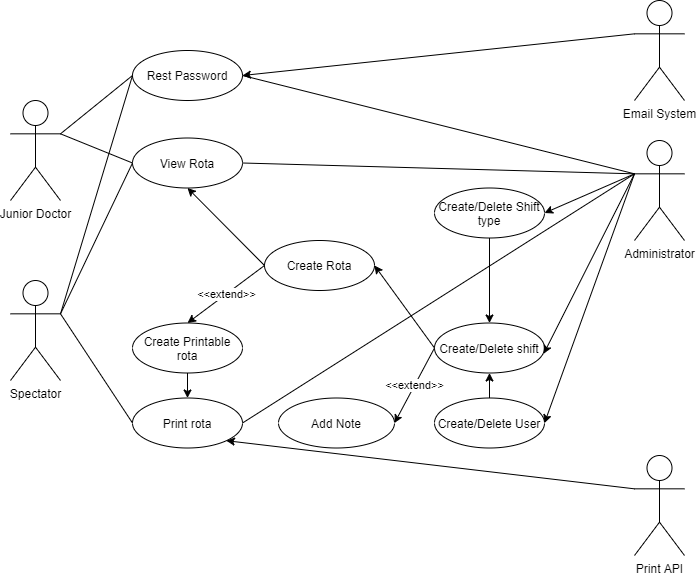

The diagram above was exported from draw.io. Its source (the exported page's mxGraphModel, read from the mxfile embedded in the PNG):
<mxGraphModel dx="1086" dy="806" grid="1" gridSize="10" guides="1" tooltips="1" connect="1" arrows="1" fold="1" page="1" pageScale="1" pageWidth="827" pageHeight="1169" math="0" shadow="0">
  <root>
    <mxCell id="0" />
    <mxCell id="1" parent="0" />
    <mxCell id="z7Lg9RJoyMIoHgbX3IGZ-1" value="Administrator" style="shape=umlActor;verticalLabelPosition=bottom;labelBackgroundColor=#ffffff;verticalAlign=top;html=1;outlineConnect=0;" parent="1" vertex="1">
      <mxGeometry x="710" y="220" width="50" height="100" as="geometry" />
    </mxCell>
    <mxCell id="z7Lg9RJoyMIoHgbX3IGZ-2" value="Junior Doctor" style="shape=umlActor;verticalLabelPosition=bottom;labelBackgroundColor=#ffffff;verticalAlign=top;html=1;outlineConnect=0;" parent="1" vertex="1">
      <mxGeometry x="86" y="180" width="50" height="100" as="geometry" />
    </mxCell>
    <mxCell id="z7Lg9RJoyMIoHgbX3IGZ-3" value="Spectator&lt;br&gt;" style="shape=umlActor;verticalLabelPosition=bottom;labelBackgroundColor=#ffffff;verticalAlign=top;html=1;outlineConnect=0;" parent="1" vertex="1">
      <mxGeometry x="86" y="360" width="50" height="100" as="geometry" />
    </mxCell>
    <mxCell id="z7Lg9RJoyMIoHgbX3IGZ-27" value="View Rota" style="ellipse;whiteSpace=wrap;html=1;" parent="1" vertex="1">
      <mxGeometry x="208" y="217.5" width="110" height="50" as="geometry" />
    </mxCell>
    <mxCell id="z7Lg9RJoyMIoHgbX3IGZ-34" style="edgeStyle=orthogonalEdgeStyle;rounded=0;orthogonalLoop=1;jettySize=auto;html=1;exitX=0.5;exitY=1;exitDx=0;exitDy=0;" parent="1" source="z7Lg9RJoyMIoHgbX3IGZ-30" target="z7Lg9RJoyMIoHgbX3IGZ-31" edge="1">
      <mxGeometry relative="1" as="geometry" />
    </mxCell>
    <mxCell id="z7Lg9RJoyMIoHgbX3IGZ-30" value="Create/Delete Shift type" style="ellipse;whiteSpace=wrap;html=1;" parent="1" vertex="1">
      <mxGeometry x="510" y="267.5" width="110" height="50" as="geometry" />
    </mxCell>
    <mxCell id="z7Lg9RJoyMIoHgbX3IGZ-31" value="Create/Delete shift" style="ellipse;whiteSpace=wrap;html=1;" parent="1" vertex="1">
      <mxGeometry x="510" y="402.5" width="110" height="50" as="geometry" />
    </mxCell>
    <mxCell id="z7Lg9RJoyMIoHgbX3IGZ-35" style="edgeStyle=orthogonalEdgeStyle;rounded=0;orthogonalLoop=1;jettySize=auto;html=1;exitX=0.5;exitY=0;exitDx=0;exitDy=0;entryX=0.5;entryY=1;entryDx=0;entryDy=0;" parent="1" source="z7Lg9RJoyMIoHgbX3IGZ-32" target="z7Lg9RJoyMIoHgbX3IGZ-31" edge="1">
      <mxGeometry relative="1" as="geometry" />
    </mxCell>
    <mxCell id="z7Lg9RJoyMIoHgbX3IGZ-32" value="Create/Delete User" style="ellipse;whiteSpace=wrap;html=1;" parent="1" vertex="1">
      <mxGeometry x="510" y="477.5" width="110" height="50" as="geometry" />
    </mxCell>
    <mxCell id="z7Lg9RJoyMIoHgbX3IGZ-42" value="" style="endArrow=classic;html=1;exitX=0;exitY=0.3333333333333333;exitDx=0;exitDy=0;exitPerimeter=0;entryX=1;entryY=0.5;entryDx=0;entryDy=0;" parent="1" source="z7Lg9RJoyMIoHgbX3IGZ-1" target="z7Lg9RJoyMIoHgbX3IGZ-30" edge="1">
      <mxGeometry width="50" height="50" relative="1" as="geometry">
        <mxPoint x="384" y="412.5" as="sourcePoint" />
        <mxPoint x="434" y="362.5" as="targetPoint" />
      </mxGeometry>
    </mxCell>
    <mxCell id="z7Lg9RJoyMIoHgbX3IGZ-43" value="" style="endArrow=classic;html=1;entryX=0.993;entryY=0.614;entryDx=0;entryDy=0;entryPerimeter=0;exitX=0;exitY=0.3333333333333333;exitDx=0;exitDy=0;exitPerimeter=0;" parent="1" source="z7Lg9RJoyMIoHgbX3IGZ-1" target="z7Lg9RJoyMIoHgbX3IGZ-31" edge="1">
      <mxGeometry width="50" height="50" relative="1" as="geometry">
        <mxPoint x="384" y="412.5" as="sourcePoint" />
        <mxPoint x="434" y="362.5" as="targetPoint" />
      </mxGeometry>
    </mxCell>
    <mxCell id="z7Lg9RJoyMIoHgbX3IGZ-44" value="" style="endArrow=classic;html=1;exitX=0;exitY=0.3333333333333333;exitDx=0;exitDy=0;exitPerimeter=0;entryX=1;entryY=0.5;entryDx=0;entryDy=0;" parent="1" source="z7Lg9RJoyMIoHgbX3IGZ-1" target="z7Lg9RJoyMIoHgbX3IGZ-32" edge="1">
      <mxGeometry width="50" height="50" relative="1" as="geometry">
        <mxPoint x="384" y="412.5" as="sourcePoint" />
        <mxPoint x="434" y="362.5" as="targetPoint" />
      </mxGeometry>
    </mxCell>
    <mxCell id="z7Lg9RJoyMIoHgbX3IGZ-45" value="Create Rota" style="ellipse;whiteSpace=wrap;html=1;" parent="1" vertex="1">
      <mxGeometry x="340" y="320" width="110" height="50" as="geometry" />
    </mxCell>
    <mxCell id="z7Lg9RJoyMIoHgbX3IGZ-46" value="" style="endArrow=classic;html=1;entryX=1;entryY=0.5;entryDx=0;entryDy=0;exitX=0;exitY=0.5;exitDx=0;exitDy=0;" parent="1" source="z7Lg9RJoyMIoHgbX3IGZ-31" target="z7Lg9RJoyMIoHgbX3IGZ-45" edge="1">
      <mxGeometry width="50" height="50" relative="1" as="geometry">
        <mxPoint x="364.5" y="555" as="sourcePoint" />
        <mxPoint x="414.5" y="420" as="targetPoint" />
      </mxGeometry>
    </mxCell>
    <mxCell id="z7Lg9RJoyMIoHgbX3IGZ-50" value="" style="endArrow=classic;html=1;entryX=0.5;entryY=1;entryDx=0;entryDy=0;exitX=0;exitY=0.5;exitDx=0;exitDy=0;" parent="1" source="z7Lg9RJoyMIoHgbX3IGZ-45" target="z7Lg9RJoyMIoHgbX3IGZ-27" edge="1">
      <mxGeometry width="50" height="50" relative="1" as="geometry">
        <mxPoint x="184" y="507.5" as="sourcePoint" />
        <mxPoint x="234" y="457.5" as="targetPoint" />
      </mxGeometry>
    </mxCell>
    <mxCell id="z7Lg9RJoyMIoHgbX3IGZ-53" value="Create Printable rota" style="ellipse;whiteSpace=wrap;html=1;" parent="1" vertex="1">
      <mxGeometry x="208" y="402.5" width="110" height="50" as="geometry" />
    </mxCell>
    <mxCell id="z7Lg9RJoyMIoHgbX3IGZ-54" value="&amp;lt;&amp;lt;extend&amp;gt;&amp;gt;" style="endArrow=classic;html=1;entryX=0.5;entryY=0;entryDx=0;entryDy=0;exitX=0;exitY=0.5;exitDx=0;exitDy=0;" parent="1" source="z7Lg9RJoyMIoHgbX3IGZ-45" target="z7Lg9RJoyMIoHgbX3IGZ-53" edge="1">
      <mxGeometry width="50" height="50" relative="1" as="geometry">
        <mxPoint x="265" y="467.5" as="sourcePoint" />
        <mxPoint x="315" y="417.5" as="targetPoint" />
      </mxGeometry>
    </mxCell>
    <mxCell id="z7Lg9RJoyMIoHgbX3IGZ-70" value="Print rota" style="ellipse;whiteSpace=wrap;html=1;" parent="1" vertex="1">
      <mxGeometry x="208" y="477.5" width="110" height="50" as="geometry" />
    </mxCell>
    <mxCell id="z7Lg9RJoyMIoHgbX3IGZ-71" value="" style="endArrow=classic;html=1;entryX=0.5;entryY=0;entryDx=0;entryDy=0;exitX=0.5;exitY=1;exitDx=0;exitDy=0;" parent="1" source="z7Lg9RJoyMIoHgbX3IGZ-53" target="z7Lg9RJoyMIoHgbX3IGZ-70" edge="1">
      <mxGeometry width="50" height="50" relative="1" as="geometry">
        <mxPoint x="118" y="587.5" as="sourcePoint" />
        <mxPoint x="168" y="537.5" as="targetPoint" />
      </mxGeometry>
    </mxCell>
    <mxCell id="z7Lg9RJoyMIoHgbX3IGZ-73" value="Add Note" style="ellipse;whiteSpace=wrap;html=1;" parent="1" vertex="1">
      <mxGeometry x="354" y="477.5" width="116" height="50" as="geometry" />
    </mxCell>
    <mxCell id="z7Lg9RJoyMIoHgbX3IGZ-74" value="&amp;lt;&amp;lt;extend&amp;gt;&amp;gt;" style="endArrow=classic;html=1;entryX=1;entryY=0.5;entryDx=0;entryDy=0;exitX=0;exitY=0.5;exitDx=0;exitDy=0;" parent="1" source="z7Lg9RJoyMIoHgbX3IGZ-31" target="z7Lg9RJoyMIoHgbX3IGZ-73" edge="1">
      <mxGeometry width="50" height="50" relative="1" as="geometry">
        <mxPoint x="370.5" y="385" as="sourcePoint" />
        <mxPoint x="442" y="520" as="targetPoint" />
      </mxGeometry>
    </mxCell>
    <mxCell id="z7Lg9RJoyMIoHgbX3IGZ-77" value="Rest Password" style="ellipse;whiteSpace=wrap;html=1;" parent="1" vertex="1">
      <mxGeometry x="208" y="130" width="110" height="50" as="geometry" />
    </mxCell>
    <mxCell id="z7Lg9RJoyMIoHgbX3IGZ-80" style="edgeStyle=orthogonalEdgeStyle;rounded=0;orthogonalLoop=1;jettySize=auto;html=1;exitX=0.5;exitY=1;exitDx=0;exitDy=0;" parent="1" source="z7Lg9RJoyMIoHgbX3IGZ-77" target="z7Lg9RJoyMIoHgbX3IGZ-77" edge="1">
      <mxGeometry relative="1" as="geometry" />
    </mxCell>
    <mxCell id="z7Lg9RJoyMIoHgbX3IGZ-81" value="" style="endArrow=none;html=1;exitX=1;exitY=0.5;exitDx=0;exitDy=0;entryX=0;entryY=0.3333333333333333;entryDx=0;entryDy=0;entryPerimeter=0;" parent="1" source="z7Lg9RJoyMIoHgbX3IGZ-27" target="z7Lg9RJoyMIoHgbX3IGZ-1" edge="1">
      <mxGeometry width="50" height="50" relative="1" as="geometry">
        <mxPoint x="386" y="505" as="sourcePoint" />
        <mxPoint x="636" y="325" as="targetPoint" />
      </mxGeometry>
    </mxCell>
    <mxCell id="z7Lg9RJoyMIoHgbX3IGZ-83" value="" style="endArrow=none;html=1;exitX=1;exitY=0.3333333333333333;exitDx=0;exitDy=0;exitPerimeter=0;entryX=0;entryY=0.5;entryDx=0;entryDy=0;" parent="1" source="z7Lg9RJoyMIoHgbX3IGZ-3" target="z7Lg9RJoyMIoHgbX3IGZ-27" edge="1">
      <mxGeometry width="50" height="50" relative="1" as="geometry">
        <mxPoint x="150" y="393.33333333333326" as="sourcePoint" />
        <mxPoint x="180" y="275" as="targetPoint" />
      </mxGeometry>
    </mxCell>
    <mxCell id="z7Lg9RJoyMIoHgbX3IGZ-84" value="" style="endArrow=none;html=1;exitX=1;exitY=0.3333333333333333;exitDx=0;exitDy=0;exitPerimeter=0;entryX=0;entryY=0.5;entryDx=0;entryDy=0;" parent="1" source="z7Lg9RJoyMIoHgbX3IGZ-2" target="z7Lg9RJoyMIoHgbX3IGZ-27" edge="1">
      <mxGeometry width="50" height="50" relative="1" as="geometry">
        <mxPoint x="150" y="213.33333333333337" as="sourcePoint" />
        <mxPoint x="218" y="240" as="targetPoint" />
      </mxGeometry>
    </mxCell>
    <mxCell id="z7Lg9RJoyMIoHgbX3IGZ-85" value="Print API&lt;br&gt;" style="shape=umlActor;verticalLabelPosition=bottom;labelBackgroundColor=#ffffff;verticalAlign=top;html=1;outlineConnect=0;" parent="1" vertex="1">
      <mxGeometry x="710" y="535" width="50" height="100" as="geometry" />
    </mxCell>
    <mxCell id="z7Lg9RJoyMIoHgbX3IGZ-86" value="Email System" style="shape=umlActor;verticalLabelPosition=bottom;labelBackgroundColor=#ffffff;verticalAlign=top;html=1;outlineConnect=0;" parent="1" vertex="1">
      <mxGeometry x="710" y="80" width="50" height="100" as="geometry" />
    </mxCell>
    <mxCell id="z7Lg9RJoyMIoHgbX3IGZ-91" value="" style="endArrow=classic;html=1;entryX=1;entryY=0.5;entryDx=0;entryDy=0;exitX=0;exitY=0.3333333333333333;exitDx=0;exitDy=0;exitPerimeter=0;" parent="1" source="z7Lg9RJoyMIoHgbX3IGZ-86" target="z7Lg9RJoyMIoHgbX3IGZ-77" edge="1">
      <mxGeometry width="50" height="50" relative="1" as="geometry">
        <mxPoint x="390" y="440" as="sourcePoint" />
        <mxPoint x="440" y="390" as="targetPoint" />
      </mxGeometry>
    </mxCell>
    <mxCell id="z7Lg9RJoyMIoHgbX3IGZ-93" value="" style="endArrow=none;html=1;exitX=1;exitY=0.3333333333333333;exitDx=0;exitDy=0;exitPerimeter=0;entryX=0;entryY=0.5;entryDx=0;entryDy=0;" parent="1" source="z7Lg9RJoyMIoHgbX3IGZ-3" target="z7Lg9RJoyMIoHgbX3IGZ-77" edge="1">
      <mxGeometry width="50" height="50" relative="1" as="geometry">
        <mxPoint x="390" y="340" as="sourcePoint" />
        <mxPoint x="440" y="290" as="targetPoint" />
      </mxGeometry>
    </mxCell>
    <mxCell id="z7Lg9RJoyMIoHgbX3IGZ-94" value="" style="endArrow=none;html=1;entryX=1;entryY=0.3333333333333333;entryDx=0;entryDy=0;entryPerimeter=0;exitX=0;exitY=0.5;exitDx=0;exitDy=0;" parent="1" source="z7Lg9RJoyMIoHgbX3IGZ-77" target="z7Lg9RJoyMIoHgbX3IGZ-2" edge="1">
      <mxGeometry width="50" height="50" relative="1" as="geometry">
        <mxPoint x="390" y="340" as="sourcePoint" />
        <mxPoint x="440" y="290" as="targetPoint" />
      </mxGeometry>
    </mxCell>
    <mxCell id="z7Lg9RJoyMIoHgbX3IGZ-95" value="" style="endArrow=none;html=1;entryX=1;entryY=0.5;entryDx=0;entryDy=0;exitX=0;exitY=0.3333333333333333;exitDx=0;exitDy=0;exitPerimeter=0;" parent="1" source="z7Lg9RJoyMIoHgbX3IGZ-1" target="z7Lg9RJoyMIoHgbX3IGZ-77" edge="1">
      <mxGeometry width="50" height="50" relative="1" as="geometry">
        <mxPoint x="390" y="340" as="sourcePoint" />
        <mxPoint x="440" y="290" as="targetPoint" />
      </mxGeometry>
    </mxCell>
    <mxCell id="z7Lg9RJoyMIoHgbX3IGZ-96" value="" style="endArrow=none;html=1;exitX=1;exitY=0.5;exitDx=0;exitDy=0;entryX=0;entryY=0.3333333333333333;entryDx=0;entryDy=0;entryPerimeter=0;" parent="1" source="z7Lg9RJoyMIoHgbX3IGZ-70" target="z7Lg9RJoyMIoHgbX3IGZ-1" edge="1">
      <mxGeometry width="50" height="50" relative="1" as="geometry">
        <mxPoint x="390" y="340" as="sourcePoint" />
        <mxPoint x="440" y="290" as="targetPoint" />
      </mxGeometry>
    </mxCell>
    <mxCell id="z7Lg9RJoyMIoHgbX3IGZ-98" value="" style="endArrow=none;html=1;exitX=1;exitY=0.3333333333333333;exitDx=0;exitDy=0;exitPerimeter=0;entryX=0;entryY=0.5;entryDx=0;entryDy=0;" parent="1" source="z7Lg9RJoyMIoHgbX3IGZ-3" target="z7Lg9RJoyMIoHgbX3IGZ-70" edge="1">
      <mxGeometry width="50" height="50" relative="1" as="geometry">
        <mxPoint x="390" y="340" as="sourcePoint" />
        <mxPoint x="440" y="290" as="targetPoint" />
      </mxGeometry>
    </mxCell>
    <mxCell id="z7Lg9RJoyMIoHgbX3IGZ-99" value="" style="endArrow=classic;html=1;entryX=1;entryY=1;entryDx=0;entryDy=0;exitX=0;exitY=0.3333333333333333;exitDx=0;exitDy=0;exitPerimeter=0;" parent="1" source="z7Lg9RJoyMIoHgbX3IGZ-85" target="z7Lg9RJoyMIoHgbX3IGZ-70" edge="1">
      <mxGeometry width="50" height="50" relative="1" as="geometry">
        <mxPoint x="390" y="360" as="sourcePoint" />
        <mxPoint x="440" y="310" as="targetPoint" />
      </mxGeometry>
    </mxCell>
  </root>
</mxGraphModel>